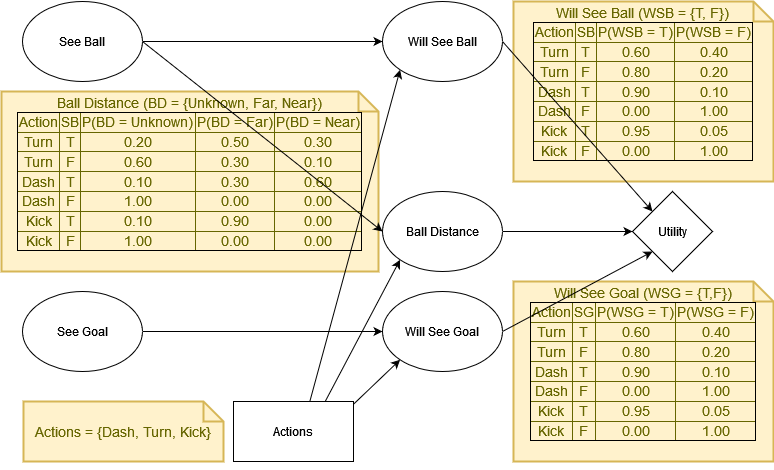

The diagram above was exported from draw.io. Its source (the exported page's mxGraphModel, read from the mxfile embedded in the PNG):
<mxGraphModel dx="1038" dy="536" grid="1" gridSize="10" guides="1" tooltips="1" connect="1" arrows="1" fold="1" page="1" pageScale="1" pageWidth="850" pageHeight="1100" math="0" shadow="0">
  <root>
    <mxCell id="0" />
    <mxCell id="1" parent="0" />
    <mxCell id="ZfhnWk3MzbvQFwpozMnh-50" value="&lt;div&gt;Will See Goal (WSG = {T,F})&lt;br&gt;&lt;/div&gt;&lt;div&gt;&lt;table style=&quot;border: 1px solid rgb(0 , 0 , 0) ; border-collapse: collapse&quot; border=&quot;1&quot;&gt;&lt;tbody&gt;&lt;tr&gt;&lt;td&gt;Action&lt;br&gt;&lt;/td&gt;&lt;td&gt;SG&lt;br&gt;&lt;/td&gt;&lt;td&gt;P(WSG = T) &lt;br&gt;&lt;/td&gt;&lt;td&gt;P(WSG = F)&lt;br&gt;&lt;/td&gt;&lt;/tr&gt;&lt;tr&gt;&lt;td&gt;Turn&lt;br&gt;&lt;/td&gt;&lt;td&gt;T&lt;br&gt;&lt;/td&gt;&lt;td&gt;0.60&lt;br&gt;&lt;/td&gt;&lt;td&gt;0.40&lt;br&gt;&lt;/td&gt;&lt;/tr&gt;&lt;tr&gt;&lt;td&gt;Turn&lt;br&gt;&lt;/td&gt;&lt;td&gt;F&lt;br&gt;&lt;/td&gt;&lt;td&gt;0.80&lt;br&gt;&lt;/td&gt;&lt;td&gt;0.20&lt;br&gt;&lt;/td&gt;&lt;/tr&gt;&lt;tr&gt;&lt;td&gt;Dash&lt;br&gt;&lt;/td&gt;&lt;td&gt;T&lt;br&gt;&lt;/td&gt;&lt;td&gt;0.90&lt;br&gt;&lt;/td&gt;&lt;td&gt;0.10&lt;br&gt;&lt;/td&gt;&lt;/tr&gt;&lt;tr&gt;&lt;td&gt;Dash&lt;br&gt;&lt;/td&gt;&lt;td&gt;F&lt;br&gt;&lt;/td&gt;&lt;td&gt;0.00&lt;br&gt;&lt;/td&gt;&lt;td&gt;1.00&lt;br&gt;&lt;/td&gt;&lt;/tr&gt;&lt;tr&gt;&lt;td&gt;Kick&lt;br&gt;&lt;/td&gt;&lt;td&gt;T&lt;br&gt;&lt;/td&gt;&lt;td&gt;0.95&lt;br&gt;&lt;/td&gt;&lt;td&gt;0.05&lt;br&gt;&lt;/td&gt;&lt;/tr&gt;&lt;tr&gt;&lt;td&gt;Kick&lt;br&gt;&lt;/td&gt;&lt;td&gt;F&lt;br&gt;&lt;/td&gt;&lt;td&gt;0.00&lt;br&gt;&lt;/td&gt;&lt;td&gt;1.00&lt;br&gt;&lt;/td&gt;&lt;/tr&gt;&lt;/tbody&gt;&lt;/table&gt;&lt;br&gt;&lt;/div&gt;" style="shape=note;strokeWidth=2;fontSize=14;size=20;whiteSpace=wrap;html=1;fillColor=#fff2cc;strokeColor=#d6b656;fontColor=#666600;" vertex="1" parent="1">
      <mxGeometry x="560" y="330" width="260" height="180" as="geometry" />
    </mxCell>
    <mxCell id="ZfhnWk3MzbvQFwpozMnh-47" value="&lt;div&gt;Ball Distance (BD = {Unknown, Far, Near})&lt;br&gt;&lt;/div&gt;&lt;div&gt;&lt;table style=&quot;border: 1px solid rgb(0 , 0 , 0) ; border-collapse: collapse&quot; border=&quot;1&quot;&gt;&lt;tbody&gt;&lt;tr&gt;&lt;td&gt;Action&lt;br&gt;&lt;/td&gt;&lt;td&gt;SB&lt;br&gt;&lt;/td&gt;&lt;td&gt;P(BD = Unknown) &lt;br&gt;&lt;/td&gt;&lt;td&gt;P(BD = Far)&lt;br&gt;&lt;/td&gt;&lt;td&gt;P(BD = Near) &lt;br&gt;&lt;/td&gt;&lt;/tr&gt;&lt;tr&gt;&lt;td&gt;Turn&lt;br&gt;&lt;/td&gt;&lt;td&gt;T&lt;br&gt;&lt;/td&gt;&lt;td&gt;0.20&lt;br&gt;&lt;/td&gt;&lt;td&gt;0.50&lt;br&gt;&lt;/td&gt;&lt;td&gt;0.30&lt;br&gt;&lt;/td&gt;&lt;/tr&gt;&lt;tr&gt;&lt;td&gt;Turn&lt;br&gt;&lt;/td&gt;&lt;td&gt;F&lt;br&gt;&lt;/td&gt;&lt;td&gt;0.60&lt;br&gt;&lt;/td&gt;&lt;td&gt;0.30&lt;br&gt;&lt;/td&gt;&lt;td&gt;0.10&lt;br&gt;&lt;/td&gt;&lt;/tr&gt;&lt;tr&gt;&lt;td&gt;Dash&lt;br&gt;&lt;/td&gt;&lt;td&gt;T&lt;br&gt;&lt;/td&gt;&lt;td&gt;0.10&lt;br&gt;&lt;/td&gt;&lt;td&gt;0.30&lt;br&gt;&lt;/td&gt;&lt;td&gt;0.60&lt;br&gt;&lt;/td&gt;&lt;/tr&gt;&lt;tr&gt;&lt;td&gt;Dash&lt;br&gt;&lt;/td&gt;&lt;td&gt;F&lt;br&gt;&lt;/td&gt;&lt;td&gt;1.00&lt;br&gt;&lt;/td&gt;&lt;td&gt;0.00&lt;br&gt;&lt;/td&gt;&lt;td&gt;0.00&lt;br&gt;&lt;/td&gt;&lt;/tr&gt;&lt;tr&gt;&lt;td&gt;Kick&lt;br&gt;&lt;/td&gt;&lt;td&gt;T&lt;br&gt;&lt;/td&gt;&lt;td&gt;0.10&lt;br&gt;&lt;/td&gt;&lt;td&gt;0.90&lt;br&gt;&lt;/td&gt;&lt;td&gt;0.00&lt;br&gt;&lt;/td&gt;&lt;/tr&gt;&lt;tr&gt;&lt;td&gt;Kick&lt;br&gt;&lt;/td&gt;&lt;td&gt;F&lt;br&gt;&lt;/td&gt;&lt;td&gt;1.00&lt;br&gt;&lt;/td&gt;&lt;td&gt;0.00&lt;br&gt;&lt;/td&gt;&lt;td&gt;0.00&lt;br&gt;&lt;/td&gt;&lt;/tr&gt;&lt;/tbody&gt;&lt;/table&gt;&lt;br&gt;&lt;/div&gt;" style="shape=note;strokeWidth=2;fontSize=14;size=20;whiteSpace=wrap;html=1;fillColor=#fff2cc;strokeColor=#d6b656;fontColor=#666600;" vertex="1" parent="1">
      <mxGeometry x="48" y="140" width="377" height="180" as="geometry" />
    </mxCell>
    <mxCell id="ZfhnWk3MzbvQFwpozMnh-48" value="&lt;div&gt;Will See Ball (WSB = {T, F})&lt;br&gt;&lt;/div&gt;&lt;div&gt;&lt;table style=&quot;border: 1px solid rgb(0 , 0 , 0) ; border-collapse: collapse&quot; border=&quot;1&quot;&gt;&lt;tbody&gt;&lt;tr&gt;&lt;td&gt;Action&lt;br&gt;&lt;/td&gt;&lt;td&gt;SB&lt;br&gt;&lt;/td&gt;&lt;td&gt;P(WSB = T) &lt;br&gt;&lt;/td&gt;&lt;td&gt;P(WSB = F)&lt;br&gt;&lt;/td&gt;&lt;/tr&gt;&lt;tr&gt;&lt;td&gt;Turn&lt;br&gt;&lt;/td&gt;&lt;td&gt;T&lt;br&gt;&lt;/td&gt;&lt;td&gt;0.60&lt;br&gt;&lt;/td&gt;&lt;td&gt;0.40&lt;br&gt;&lt;/td&gt;&lt;/tr&gt;&lt;tr&gt;&lt;td&gt;Turn&lt;br&gt;&lt;/td&gt;&lt;td&gt;F&lt;br&gt;&lt;/td&gt;&lt;td&gt;0.80&lt;br&gt;&lt;/td&gt;&lt;td&gt;0.20&lt;br&gt;&lt;/td&gt;&lt;/tr&gt;&lt;tr&gt;&lt;td&gt;Dash&lt;br&gt;&lt;/td&gt;&lt;td&gt;T&lt;br&gt;&lt;/td&gt;&lt;td&gt;0.90&lt;br&gt;&lt;/td&gt;&lt;td&gt;0.10&lt;br&gt;&lt;/td&gt;&lt;/tr&gt;&lt;tr&gt;&lt;td&gt;Dash&lt;br&gt;&lt;/td&gt;&lt;td&gt;F&lt;br&gt;&lt;/td&gt;&lt;td&gt;0.00&lt;br&gt;&lt;/td&gt;&lt;td&gt;1.00&lt;br&gt;&lt;/td&gt;&lt;/tr&gt;&lt;tr&gt;&lt;td&gt;Kick&lt;br&gt;&lt;/td&gt;&lt;td&gt;T&lt;br&gt;&lt;/td&gt;&lt;td&gt;0.95&lt;br&gt;&lt;/td&gt;&lt;td&gt;0.05&lt;br&gt;&lt;/td&gt;&lt;/tr&gt;&lt;tr&gt;&lt;td&gt;Kick&lt;br&gt;&lt;/td&gt;&lt;td&gt;F&lt;br&gt;&lt;/td&gt;&lt;td&gt;0.00&lt;br&gt;&lt;/td&gt;&lt;td&gt;1.00&lt;br&gt;&lt;/td&gt;&lt;/tr&gt;&lt;/tbody&gt;&lt;/table&gt;&lt;br&gt;&lt;/div&gt;" style="shape=note;strokeWidth=2;fontSize=14;size=20;whiteSpace=wrap;html=1;fillColor=#fff2cc;strokeColor=#d6b656;fontColor=#666600;shadow=0;" vertex="1" parent="1">
      <mxGeometry x="560" y="50" width="260" height="180" as="geometry" />
    </mxCell>
    <mxCell id="ZfhnWk3MzbvQFwpozMnh-8" style="edgeStyle=none;rounded=0;orthogonalLoop=1;jettySize=auto;html=1;exitX=1;exitY=0.5;exitDx=0;exitDy=0;entryX=0;entryY=0.5;entryDx=0;entryDy=0;" edge="1" parent="1" source="ZfhnWk3MzbvQFwpozMnh-1" target="ZfhnWk3MzbvQFwpozMnh-4">
      <mxGeometry relative="1" as="geometry" />
    </mxCell>
    <mxCell id="ZfhnWk3MzbvQFwpozMnh-9" style="edgeStyle=none;rounded=0;orthogonalLoop=1;jettySize=auto;html=1;exitX=1;exitY=0.5;exitDx=0;exitDy=0;entryX=0;entryY=0.5;entryDx=0;entryDy=0;" edge="1" parent="1" source="ZfhnWk3MzbvQFwpozMnh-1" target="ZfhnWk3MzbvQFwpozMnh-3">
      <mxGeometry relative="1" as="geometry" />
    </mxCell>
    <mxCell id="ZfhnWk3MzbvQFwpozMnh-1" value="See Ball" style="ellipse;whiteSpace=wrap;html=1;" vertex="1" parent="1">
      <mxGeometry x="69" y="50" width="120" height="80" as="geometry" />
    </mxCell>
    <mxCell id="ZfhnWk3MzbvQFwpozMnh-10" style="edgeStyle=none;rounded=0;orthogonalLoop=1;jettySize=auto;html=1;exitX=1;exitY=0.5;exitDx=0;exitDy=0;entryX=0;entryY=0.5;entryDx=0;entryDy=0;" edge="1" parent="1" source="ZfhnWk3MzbvQFwpozMnh-2" target="ZfhnWk3MzbvQFwpozMnh-5">
      <mxGeometry relative="1" as="geometry" />
    </mxCell>
    <mxCell id="ZfhnWk3MzbvQFwpozMnh-2" value="See Goal" style="ellipse;whiteSpace=wrap;html=1;" vertex="1" parent="1">
      <mxGeometry x="69" y="340" width="120" height="80" as="geometry" />
    </mxCell>
    <mxCell id="ZfhnWk3MzbvQFwpozMnh-12" style="edgeStyle=none;rounded=0;orthogonalLoop=1;jettySize=auto;html=1;exitX=1;exitY=0.5;exitDx=0;exitDy=0;entryX=0;entryY=0.5;entryDx=0;entryDy=0;" edge="1" parent="1" source="ZfhnWk3MzbvQFwpozMnh-3" target="ZfhnWk3MzbvQFwpozMnh-6">
      <mxGeometry relative="1" as="geometry">
        <mxPoint x="602" y="380" as="targetPoint" />
      </mxGeometry>
    </mxCell>
    <mxCell id="ZfhnWk3MzbvQFwpozMnh-3" value="Ball Distance" style="ellipse;whiteSpace=wrap;html=1;" vertex="1" parent="1">
      <mxGeometry x="429" y="240" width="120" height="80" as="geometry" />
    </mxCell>
    <mxCell id="ZfhnWk3MzbvQFwpozMnh-53" style="edgeStyle=none;rounded=0;orthogonalLoop=1;jettySize=auto;html=1;exitX=1;exitY=0.5;exitDx=0;exitDy=0;entryX=0;entryY=0;entryDx=0;entryDy=0;" edge="1" parent="1" source="ZfhnWk3MzbvQFwpozMnh-4" target="ZfhnWk3MzbvQFwpozMnh-6">
      <mxGeometry relative="1" as="geometry" />
    </mxCell>
    <mxCell id="ZfhnWk3MzbvQFwpozMnh-4" value="Will See Ball " style="ellipse;whiteSpace=wrap;html=1;" vertex="1" parent="1">
      <mxGeometry x="429" y="50" width="120" height="80" as="geometry" />
    </mxCell>
    <mxCell id="ZfhnWk3MzbvQFwpozMnh-13" style="edgeStyle=none;rounded=0;orthogonalLoop=1;jettySize=auto;html=1;exitX=1;exitY=0.5;exitDx=0;exitDy=0;entryX=0;entryY=1;entryDx=0;entryDy=0;" edge="1" parent="1" source="ZfhnWk3MzbvQFwpozMnh-5" target="ZfhnWk3MzbvQFwpozMnh-6">
      <mxGeometry relative="1" as="geometry" />
    </mxCell>
    <mxCell id="ZfhnWk3MzbvQFwpozMnh-5" value="Will See Goal" style="ellipse;whiteSpace=wrap;html=1;" vertex="1" parent="1">
      <mxGeometry x="429" y="340" width="120" height="80" as="geometry" />
    </mxCell>
    <mxCell id="ZfhnWk3MzbvQFwpozMnh-6" value="Utility" style="rhombus;whiteSpace=wrap;html=1;" vertex="1" parent="1">
      <mxGeometry x="679" y="240" width="80" height="80" as="geometry" />
    </mxCell>
    <mxCell id="ZfhnWk3MzbvQFwpozMnh-15" style="edgeStyle=none;rounded=0;orthogonalLoop=1;jettySize=auto;html=1;exitX=0.5;exitY=1;exitDx=0;exitDy=0;entryX=0;entryY=1;entryDx=0;entryDy=0;" edge="1" parent="1" source="ZfhnWk3MzbvQFwpozMnh-14" target="ZfhnWk3MzbvQFwpozMnh-4">
      <mxGeometry relative="1" as="geometry">
        <mxPoint x="342" y="270" as="targetPoint" />
      </mxGeometry>
    </mxCell>
    <mxCell id="ZfhnWk3MzbvQFwpozMnh-16" style="edgeStyle=none;rounded=0;orthogonalLoop=1;jettySize=auto;html=1;exitX=0.5;exitY=1;exitDx=0;exitDy=0;entryX=0;entryY=1;entryDx=0;entryDy=0;" edge="1" parent="1" source="ZfhnWk3MzbvQFwpozMnh-14" target="ZfhnWk3MzbvQFwpozMnh-3">
      <mxGeometry relative="1" as="geometry" />
    </mxCell>
    <mxCell id="ZfhnWk3MzbvQFwpozMnh-54" style="edgeStyle=none;rounded=0;orthogonalLoop=1;jettySize=auto;html=1;exitX=0.5;exitY=1;exitDx=0;exitDy=0;entryX=0;entryY=1;entryDx=0;entryDy=0;" edge="1" parent="1" source="ZfhnWk3MzbvQFwpozMnh-14" target="ZfhnWk3MzbvQFwpozMnh-5">
      <mxGeometry relative="1" as="geometry" />
    </mxCell>
    <mxCell id="ZfhnWk3MzbvQFwpozMnh-14" value="Actions" style="rounded=0;whiteSpace=wrap;html=1;" vertex="1" parent="1">
      <mxGeometry x="280" y="450" width="120" height="60" as="geometry" />
    </mxCell>
    <mxCell id="ZfhnWk3MzbvQFwpozMnh-18" value="Actions = {Dash, Turn, Kick}" style="shape=note;strokeWidth=2;fontSize=14;size=20;whiteSpace=wrap;html=1;fillColor=#fff2cc;strokeColor=#d6b656;fontColor=#666600;" vertex="1" parent="1">
      <mxGeometry x="70" y="450" width="200" height="60" as="geometry" />
    </mxCell>
  </root>
</mxGraphModel>